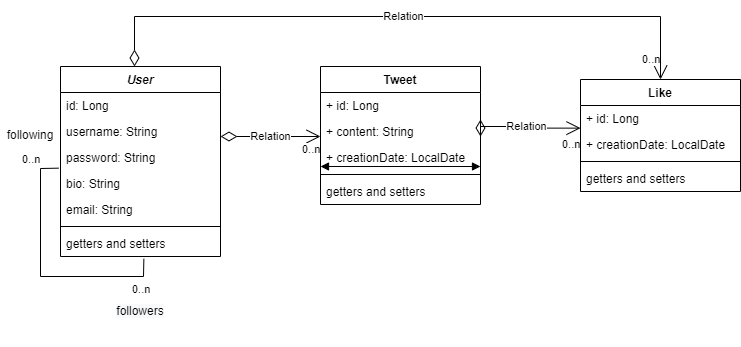

The diagram above was exported from draw.io. Its source (the exported page's mxGraphModel, read from the mxfile embedded in the PNG):
<mxGraphModel dx="948" dy="529" grid="1" gridSize="10" guides="1" tooltips="1" connect="1" arrows="1" fold="1" page="1" pageScale="1" pageWidth="827" pageHeight="1169" math="0" shadow="0">
  <root>
    <mxCell id="WIyWlLk6GJQsqaUBKTNV-0" />
    <mxCell id="WIyWlLk6GJQsqaUBKTNV-1" parent="WIyWlLk6GJQsqaUBKTNV-0" />
    <mxCell id="zkfFHV4jXpPFQw0GAbJ--0" value="User" style="swimlane;fontStyle=3;align=center;verticalAlign=top;childLayout=stackLayout;horizontal=1;startSize=26;horizontalStack=0;resizeParent=1;resizeLast=0;collapsible=1;marginBottom=0;rounded=0;shadow=0;strokeWidth=1;" parent="WIyWlLk6GJQsqaUBKTNV-1" vertex="1">
      <mxGeometry x="110" y="180" width="160" height="190" as="geometry">
        <mxRectangle x="230" y="140" width="160" height="26" as="alternateBounds" />
      </mxGeometry>
    </mxCell>
    <mxCell id="KX0WerIU11ir9s8hcufg-5" value="id: Long" style="text;align=left;verticalAlign=top;spacingLeft=4;spacingRight=4;overflow=hidden;rotatable=0;points=[[0,0.5],[1,0.5]];portConstraint=eastwest;" vertex="1" parent="zkfFHV4jXpPFQw0GAbJ--0">
      <mxGeometry y="26" width="160" height="26" as="geometry" />
    </mxCell>
    <mxCell id="zkfFHV4jXpPFQw0GAbJ--1" value="username: String" style="text;align=left;verticalAlign=top;spacingLeft=4;spacingRight=4;overflow=hidden;rotatable=0;points=[[0,0.5],[1,0.5]];portConstraint=eastwest;" parent="zkfFHV4jXpPFQw0GAbJ--0" vertex="1">
      <mxGeometry y="52" width="160" height="26" as="geometry" />
    </mxCell>
    <mxCell id="zkfFHV4jXpPFQw0GAbJ--2" value="password: String" style="text;align=left;verticalAlign=top;spacingLeft=4;spacingRight=4;overflow=hidden;rotatable=0;points=[[0,0.5],[1,0.5]];portConstraint=eastwest;rounded=0;shadow=0;html=0;" parent="zkfFHV4jXpPFQw0GAbJ--0" vertex="1">
      <mxGeometry y="78" width="160" height="26" as="geometry" />
    </mxCell>
    <mxCell id="KX0WerIU11ir9s8hcufg-30" value="bio: String" style="text;align=left;verticalAlign=top;spacingLeft=4;spacingRight=4;overflow=hidden;rotatable=0;points=[[0,0.5],[1,0.5]];portConstraint=eastwest;rounded=0;shadow=0;html=0;" vertex="1" parent="zkfFHV4jXpPFQw0GAbJ--0">
      <mxGeometry y="104" width="160" height="26" as="geometry" />
    </mxCell>
    <mxCell id="zkfFHV4jXpPFQw0GAbJ--3" value="email: String" style="text;align=left;verticalAlign=top;spacingLeft=4;spacingRight=4;overflow=hidden;rotatable=0;points=[[0,0.5],[1,0.5]];portConstraint=eastwest;rounded=0;shadow=0;html=0;" parent="zkfFHV4jXpPFQw0GAbJ--0" vertex="1">
      <mxGeometry y="130" width="160" height="26" as="geometry" />
    </mxCell>
    <mxCell id="zkfFHV4jXpPFQw0GAbJ--4" value="" style="line;html=1;strokeWidth=1;align=left;verticalAlign=middle;spacingTop=-1;spacingLeft=3;spacingRight=3;rotatable=0;labelPosition=right;points=[];portConstraint=eastwest;" parent="zkfFHV4jXpPFQw0GAbJ--0" vertex="1">
      <mxGeometry y="156" width="160" height="8" as="geometry" />
    </mxCell>
    <mxCell id="zkfFHV4jXpPFQw0GAbJ--5" value="getters and setters" style="text;align=left;verticalAlign=top;spacingLeft=4;spacingRight=4;overflow=hidden;rotatable=0;points=[[0,0.5],[1,0.5]];portConstraint=eastwest;" parent="zkfFHV4jXpPFQw0GAbJ--0" vertex="1">
      <mxGeometry y="164" width="160" height="26" as="geometry" />
    </mxCell>
    <mxCell id="KX0WerIU11ir9s8hcufg-33" value="" style="endArrow=none;startArrow=none;endFill=0;startFill=0;html=1;rounded=0;entryX=0.521;entryY=1.09;entryDx=0;entryDy=0;entryPerimeter=0;exitX=-0.012;exitY=0.91;exitDx=0;exitDy=0;exitPerimeter=0;" edge="1" parent="zkfFHV4jXpPFQw0GAbJ--0" source="zkfFHV4jXpPFQw0GAbJ--2" target="zkfFHV4jXpPFQw0GAbJ--5">
      <mxGeometry width="160" relative="1" as="geometry">
        <mxPoint y="240" as="sourcePoint" />
        <mxPoint x="160" y="240" as="targetPoint" />
        <Array as="points">
          <mxPoint x="-20" y="102" />
          <mxPoint x="-20" y="210" />
          <mxPoint x="83" y="210" />
        </Array>
      </mxGeometry>
    </mxCell>
    <mxCell id="KX0WerIU11ir9s8hcufg-6" value="Tweet" style="swimlane;fontStyle=1;align=center;verticalAlign=top;childLayout=stackLayout;horizontal=1;startSize=26;horizontalStack=0;resizeParent=1;resizeParentMax=0;resizeLast=0;collapsible=1;marginBottom=0;" vertex="1" parent="WIyWlLk6GJQsqaUBKTNV-1">
      <mxGeometry x="370" y="180" width="160" height="138" as="geometry" />
    </mxCell>
    <mxCell id="KX0WerIU11ir9s8hcufg-7" value="+ id: Long" style="text;strokeColor=none;fillColor=none;align=left;verticalAlign=top;spacingLeft=4;spacingRight=4;overflow=hidden;rotatable=0;points=[[0,0.5],[1,0.5]];portConstraint=eastwest;" vertex="1" parent="KX0WerIU11ir9s8hcufg-6">
      <mxGeometry y="26" width="160" height="26" as="geometry" />
    </mxCell>
    <mxCell id="KX0WerIU11ir9s8hcufg-11" value="+ content: String&#10;&#10;&lt;span style=&quot;color: rgb(0, 0, 0); font-family: helvetica; font-size: 12px; font-style: normal; font-weight: 400; letter-spacing: normal; text-align: left; text-indent: 0px; text-transform: none; word-spacing: 0px; background-color: rgb(248, 249, 250); display: inline; float: none;&quot;&gt;+ id: Long&lt;/span&gt;&#10;&#10;" style="text;strokeColor=none;fillColor=none;align=left;verticalAlign=top;spacingLeft=4;spacingRight=4;overflow=hidden;rotatable=0;points=[[0,0.5],[1,0.5]];portConstraint=eastwest;" vertex="1" parent="KX0WerIU11ir9s8hcufg-6">
      <mxGeometry y="52" width="160" height="26" as="geometry" />
    </mxCell>
    <mxCell id="KX0WerIU11ir9s8hcufg-14" value="Relation" style="endArrow=open;html=1;endSize=12;startArrow=diamondThin;startSize=14;startFill=0;edgeStyle=orthogonalEdgeStyle;rounded=0;" edge="1" parent="KX0WerIU11ir9s8hcufg-6">
      <mxGeometry relative="1" as="geometry">
        <mxPoint x="-100" y="70" as="sourcePoint" />
        <mxPoint y="70" as="targetPoint" />
      </mxGeometry>
    </mxCell>
    <mxCell id="KX0WerIU11ir9s8hcufg-15" value="0..n" style="edgeLabel;resizable=0;html=1;align=left;verticalAlign=top;" connectable="0" vertex="1" parent="KX0WerIU11ir9s8hcufg-14">
      <mxGeometry x="-1" relative="1" as="geometry">
        <mxPoint x="80" as="offset" />
      </mxGeometry>
    </mxCell>
    <mxCell id="KX0WerIU11ir9s8hcufg-10" value="+ creationDate: LocalDate" style="text;strokeColor=none;fillColor=none;align=left;verticalAlign=top;spacingLeft=4;spacingRight=4;overflow=hidden;rotatable=0;points=[[0,0.5],[1,0.5]];portConstraint=eastwest;" vertex="1" parent="KX0WerIU11ir9s8hcufg-6">
      <mxGeometry y="78" width="160" height="26" as="geometry" />
    </mxCell>
    <mxCell id="KX0WerIU11ir9s8hcufg-8" value="" style="line;strokeWidth=1;fillColor=none;align=left;verticalAlign=middle;spacingTop=-1;spacingLeft=3;spacingRight=3;rotatable=0;labelPosition=right;points=[];portConstraint=eastwest;" vertex="1" parent="KX0WerIU11ir9s8hcufg-6">
      <mxGeometry y="104" width="160" height="8" as="geometry" />
    </mxCell>
    <mxCell id="KX0WerIU11ir9s8hcufg-28" value="getters and setters" style="text;align=left;verticalAlign=top;spacingLeft=4;spacingRight=4;overflow=hidden;rotatable=0;points=[[0,0.5],[1,0.5]];portConstraint=eastwest;" vertex="1" parent="KX0WerIU11ir9s8hcufg-6">
      <mxGeometry y="112" width="160" height="26" as="geometry" />
    </mxCell>
    <mxCell id="KX0WerIU11ir9s8hcufg-18" value="Like" style="swimlane;fontStyle=1;align=center;verticalAlign=top;childLayout=stackLayout;horizontal=1;startSize=26;horizontalStack=0;resizeParent=1;resizeParentMax=0;resizeLast=0;collapsible=1;marginBottom=0;" vertex="1" parent="WIyWlLk6GJQsqaUBKTNV-1">
      <mxGeometry x="630" y="193" width="160" height="112" as="geometry" />
    </mxCell>
    <mxCell id="KX0WerIU11ir9s8hcufg-19" value="+ id: Long" style="text;strokeColor=none;fillColor=none;align=left;verticalAlign=top;spacingLeft=4;spacingRight=4;overflow=hidden;rotatable=0;points=[[0,0.5],[1,0.5]];portConstraint=eastwest;" vertex="1" parent="KX0WerIU11ir9s8hcufg-18">
      <mxGeometry y="26" width="160" height="26" as="geometry" />
    </mxCell>
    <mxCell id="KX0WerIU11ir9s8hcufg-23" value="+ creationDate: LocalDate" style="text;strokeColor=none;fillColor=none;align=left;verticalAlign=top;spacingLeft=4;spacingRight=4;overflow=hidden;rotatable=0;points=[[0,0.5],[1,0.5]];portConstraint=eastwest;" vertex="1" parent="KX0WerIU11ir9s8hcufg-18">
      <mxGeometry y="52" width="160" height="26" as="geometry" />
    </mxCell>
    <mxCell id="KX0WerIU11ir9s8hcufg-24" value="" style="line;strokeWidth=1;fillColor=none;align=left;verticalAlign=middle;spacingTop=-1;spacingLeft=3;spacingRight=3;rotatable=0;labelPosition=right;points=[];portConstraint=eastwest;" vertex="1" parent="KX0WerIU11ir9s8hcufg-18">
      <mxGeometry y="78" width="160" height="8" as="geometry" />
    </mxCell>
    <mxCell id="KX0WerIU11ir9s8hcufg-29" value="getters and setters" style="text;align=left;verticalAlign=top;spacingLeft=4;spacingRight=4;overflow=hidden;rotatable=0;points=[[0,0.5],[1,0.5]];portConstraint=eastwest;" vertex="1" parent="KX0WerIU11ir9s8hcufg-18">
      <mxGeometry y="86" width="160" height="26" as="geometry" />
    </mxCell>
    <mxCell id="KX0WerIU11ir9s8hcufg-21" value="Relation" style="endArrow=open;html=1;endSize=12;startArrow=diamondThin;startSize=14;startFill=0;edgeStyle=orthogonalEdgeStyle;rounded=0;entryX=0;entryY=0.871;entryDx=0;entryDy=0;entryPerimeter=0;" edge="1" parent="WIyWlLk6GJQsqaUBKTNV-1" target="KX0WerIU11ir9s8hcufg-19">
      <mxGeometry relative="1" as="geometry">
        <mxPoint x="530" y="250.00333333333418" as="sourcePoint" />
        <mxPoint x="630" y="250.00333333333418" as="targetPoint" />
      </mxGeometry>
    </mxCell>
    <mxCell id="KX0WerIU11ir9s8hcufg-22" value="0..n" style="edgeLabel;resizable=0;html=1;align=left;verticalAlign=top;" connectable="0" vertex="1" parent="KX0WerIU11ir9s8hcufg-21">
      <mxGeometry x="-1" relative="1" as="geometry">
        <mxPoint x="80" y="-5" as="offset" />
      </mxGeometry>
    </mxCell>
    <mxCell id="KX0WerIU11ir9s8hcufg-26" value="Relation" style="endArrow=open;html=1;endSize=12;startArrow=diamondThin;startSize=14;startFill=0;edgeStyle=orthogonalEdgeStyle;rounded=0;entryX=0.5;entryY=0;entryDx=0;entryDy=0;" edge="1" parent="WIyWlLk6GJQsqaUBKTNV-1" target="KX0WerIU11ir9s8hcufg-18">
      <mxGeometry relative="1" as="geometry">
        <mxPoint x="184" y="180" as="sourcePoint" />
        <mxPoint x="290" y="150" as="targetPoint" />
        <Array as="points">
          <mxPoint x="184" y="130" />
          <mxPoint x="710" y="130" />
        </Array>
      </mxGeometry>
    </mxCell>
    <mxCell id="KX0WerIU11ir9s8hcufg-27" value="0..n" style="edgeLabel;resizable=0;html=1;align=left;verticalAlign=top;" connectable="0" vertex="1" parent="KX0WerIU11ir9s8hcufg-26">
      <mxGeometry x="-1" relative="1" as="geometry">
        <mxPoint x="506" y="-20" as="offset" />
      </mxGeometry>
    </mxCell>
    <mxCell id="KX0WerIU11ir9s8hcufg-32" value="" style="endArrow=block;startArrow=block;endFill=1;startFill=1;html=1;rounded=0;" edge="1" parent="WIyWlLk6GJQsqaUBKTNV-1">
      <mxGeometry width="160" relative="1" as="geometry">
        <mxPoint x="370" y="280" as="sourcePoint" />
        <mxPoint x="530" y="280" as="targetPoint" />
      </mxGeometry>
    </mxCell>
    <mxCell id="KX0WerIU11ir9s8hcufg-34" value="0..n" style="edgeLabel;resizable=0;html=1;align=left;verticalAlign=top;" connectable="0" vertex="1" parent="WIyWlLk6GJQsqaUBKTNV-1">
      <mxGeometry x="180" y="390" as="geometry" />
    </mxCell>
    <mxCell id="KX0WerIU11ir9s8hcufg-35" value="0..n" style="edgeLabel;resizable=0;html=1;align=left;verticalAlign=top;" connectable="0" vertex="1" parent="WIyWlLk6GJQsqaUBKTNV-1">
      <mxGeometry x="70" y="260" as="geometry" />
    </mxCell>
    <mxCell id="KX0WerIU11ir9s8hcufg-36" value="&#10;&#10;&lt;span style=&quot;color: rgb(0, 0, 0); font-family: helvetica; font-size: 12px; font-style: normal; font-weight: 400; letter-spacing: normal; text-align: center; text-indent: 0px; text-transform: none; word-spacing: 0px; background-color: rgb(248, 249, 250); display: inline; float: none;&quot;&gt;followers&lt;/span&gt;&#10;&#10;" style="text;html=1;strokeColor=none;fillColor=none;align=center;verticalAlign=middle;whiteSpace=wrap;rounded=0;" vertex="1" parent="WIyWlLk6GJQsqaUBKTNV-1">
      <mxGeometry x="160" y="410" width="60" height="30" as="geometry" />
    </mxCell>
    <mxCell id="KX0WerIU11ir9s8hcufg-37" value="following" style="text;html=1;strokeColor=none;fillColor=none;align=center;verticalAlign=middle;whiteSpace=wrap;rounded=0;" vertex="1" parent="WIyWlLk6GJQsqaUBKTNV-1">
      <mxGeometry x="50" y="234" width="60" height="30" as="geometry" />
    </mxCell>
  </root>
</mxGraphModel>